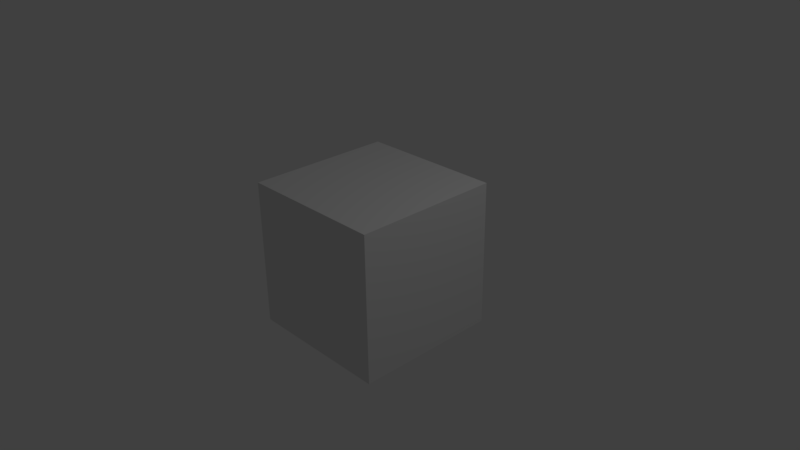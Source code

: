 # Source: blenderFX.blend  (saved by Blender 2.78.0; exported with 4.5.12 LTS)
import bpy
from mathutils import Matrix  # noqa: F401  (used for matrix-valued properties, if any)

bpy.ops.wm.read_factory_settings(use_empty=True)
scene = bpy.context.scene
scene.name = 'Scene'

# ---- collections
col_collection_1 = bpy.data.collections.new('Collection 1'); scene.collection.children.link(col_collection_1)

# ---- materials (node trees are filled in below, after node groups)
mat_material = bpy.data.materials.new('Material')
mat_material.alpha_threshold = 0.0
mat_material.use_transparent_shadow = False
mat_material.roughness = 0.5
mat_material.line_color = (0.0, 0.0, 0.0, 1.0)

# ---- material node trees

# ---- world
world_world = bpy.data.worlds.new('World'); scene.world = world_world
world_world.color = (0.05088, 0.05088, 0.05088)
world_world.use_sun_shadow = False
world_world.sun_shadow_jitter_overblur = 0.0
world_world.cycles.sampling_method = 'MANUAL'

# ---- cameras
cam_camera = bpy.data.cameras.new('Camera')
cam_camera.clip_end = 100.0
cam_camera.lens = 35.0
cam_camera.sensor_width = 32.0
cam_camera.sensor_height = 18.0
cam_camera.ortho_scale = 7.314
cam_camera.dof.focus_distance = 0.0
cam_camera.dof.aperture_fstop = 128.0

# ---- lights
light_lamp = bpy.data.lights.new('Lamp', 'POINT')
light_lamp.transmission_factor = 0.0
light_lamp.cutoff_distance = 30.0
light_lamp.energy = 100.0
light_lamp.shadow_buffer_clip_start = 1.001
light_lamp.shadow_soft_size = 0.1
light_lamp.shadow_maximum_resolution = 0.006
light_lamp.use_absolute_resolution = True

# ---- meshes
me_cube = bpy.data.meshes.new('Cube')
me_cube.from_pydata([(1.0, 1.0, -1.0), (1.0, -1.0, -1.0), (-1.0, -1.0, -1.0), (-1.0, 1.0, -1.0), (1.0, 1.0, 1.0), (1.0, -1.0, 1.0), (-1.0, -1.0, 1.0), (-1.0, 1.0, 1.0)], [], [(0, 1, 2, 3), (4, 7, 6, 5), (0, 4, 5, 1), (1, 5, 6, 2), (2, 6, 7, 3), (4, 0, 3, 7)])
me_cube.materials.append(mat_material)
me_cube.use_remesh_preserve_volume = False
me_cube.use_remesh_preserve_attributes = False
me_cube.use_mirror_vertex_groups = False
me_cube.update()

# ---- objects
ob_cube = bpy.data.objects.new('Cube', me_cube)
ob_lamp = bpy.data.objects.new('Lamp', light_lamp)
ob_camera = bpy.data.objects.new('Camera', cam_camera)

# ---- transforms, parenting, visibility, modifiers, constraints
ob_cube.location = (0.0, 0.0, 0.0)
ob_cube.lock_rotations_4d = False
ob_cube.empty_display_type = 'ARROWS'
ob_cube.lineart.crease_threshold = 0.0
ob_lamp.location = (4.076, 1.005, 5.904)
ob_lamp.rotation_euler = (0.6503, 0.05522, 1.866)
ob_lamp.lock_rotations_4d = False
ob_lamp.empty_display_type = 'ARROWS'
ob_lamp.color = (0.0, 0.0, 0.0, 0.0)
ob_lamp.lineart.crease_threshold = 0.0
ob_camera.location = (7.481, -6.508, 5.344)
ob_camera.rotation_euler = (1.109, 0.01082, 0.8149)
ob_camera.lock_rotations_4d = False
ob_camera.empty_display_type = 'ARROWS'
ob_camera.color = (0.0, 0.0, 0.0, 0.0)
ob_camera.display_type = 'WIRE'
ob_camera.lineart.crease_threshold = 0.0

# ---- collection membership
col_collection_1.objects.link(ob_cube)
col_collection_1.objects.link(ob_lamp)
col_collection_1.objects.link(ob_camera)

# ---- scene / render settings (as saved in the file)
scene.camera = ob_camera
scene.frame_start = 1; scene.frame_end = 250; scene.frame_set(1)
scene.render.engine = 'BLENDER_EEVEE_NEXT'
scene.render.resolution_percentage = 50
scene.render.dither_intensity = 0.0
scene.cycles.use_denoising = False
scene.cycles.samples = 128
scene.cycles.sampling_pattern = 'TABULATED_SOBOL'
scene.cycles.light_sampling_threshold = 0.0
scene.cycles.use_adaptive_sampling = False
scene.cycles.use_light_tree = False
scene.cycles.blur_glossy = 0.0
scene.cycles.sample_clamp_indirect = 0.0
scene.view_settings.view_transform = 'Standard'
bpy.context.view_layer.update()

